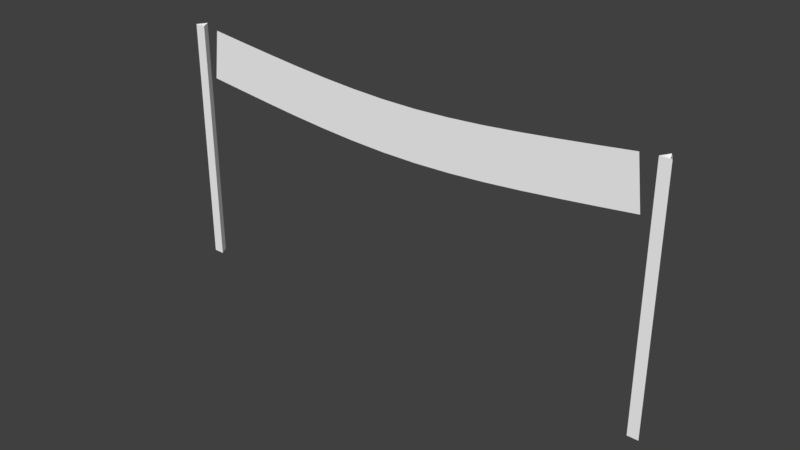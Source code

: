 # Source: Finish.blend  (saved by Blender 2.79.0; exported with 4.5.12 LTS)
import bpy
from mathutils import Matrix  # noqa: F401  (used for matrix-valued properties, if any)

bpy.ops.wm.read_factory_settings(use_empty=True)
scene = bpy.context.scene
scene.name = 'Scene'

# ---- collections
col_collection_1 = bpy.data.collections.new('Collection 1'); scene.collection.children.link(col_collection_1)
col_collection_1.hide_render = True
col_collection_1.hide_viewport = True
col_collection_11 = bpy.data.collections.new('Collection 11'); scene.collection.children.link(col_collection_11)

# ---- materials (node trees are filled in below, after node groups)
mat_material_001 = bpy.data.materials.new('Material.001')
mat_material_001.alpha_threshold = 0.0
mat_material_001.use_transparent_shadow = False
mat_material_001.diffuse_color = (1.0, 1.0, 1.0, 1.0)
mat_material_001.roughness = 0.5
mat_material_001.specular_intensity = 0.1875
mat_material_002 = bpy.data.materials.new('Material.002')
mat_material_002.alpha_threshold = 0.0
mat_material_002.use_transparent_shadow = False
mat_material_002.diffuse_color = (0.5149, 0.1221, 0.0, 1.0)
mat_material_002.roughness = 0.5
mat_material_002.specular_intensity = 0.0

# ---- material node trees

# ---- world
world_world = bpy.data.worlds.new('World'); scene.world = world_world
world_world.color = (0.05088, 0.05088, 0.05088)
world_world.use_sun_shadow = False
world_world.sun_shadow_jitter_overblur = 0.0
world_world.cycles.sampling_method = 'MANUAL'

# ---- meshes
me_plane = bpy.data.meshes.new('Plane')
me_plane.from_pydata([(-9.3, 0.0, -1.0), (9.3, 0.0, -1.0), (-9.3, 0.0, 1.0), (9.3, 0.0, 1.0), (-7.869, 0.0, -1.0), (-6.438, 0.0, -1.0), (-5.008, 0.0, -1.0), (-3.577, 0.0, -1.0), (-2.146, 0.0, -1.0), (-0.7154, 0.0, -1.0), (0.7154, 0.0, -1.0), (2.146, 0.0, -1.0), (3.577, 0.0, -1.0), (5.008, 0.0, -1.0), (6.438, 0.0, -1.0), (7.869, 0.0, -1.0), (7.869, 0.0, 1.0), (6.438, 0.0, 1.0), (5.008, 0.0, 1.0), (3.577, 0.0, 1.0), (2.146, 0.0, 1.0), (0.7154, 0.0, 1.0), (-0.7154, 0.0, 1.0), (-2.146, 0.0, 1.0), (-3.577, 0.0, 1.0), (-5.008, 0.0, 1.0), (-6.438, 0.0, 1.0), (-7.869, 0.0, 1.0)], [], [(15, 1, 3, 16), (0, 4, 27, 2), (4, 5, 26, 27), (5, 6, 25, 26), (6, 7, 24, 25), (7, 8, 23, 24), (8, 9, 22, 23), (9, 10, 21, 22), (10, 11, 20, 21), (11, 12, 19, 20), (12, 13, 18, 19), (13, 14, 17, 18), (14, 15, 16, 17)])
_uv = me_plane.uv_layers.new(name='UVMap')
_uv.uv.foreach_set('vector', [0.9152, 0.06257, 0.9914, 0.06257, 0.9914, 0.4926, 0.9152, 0.4926, 6.502e-05, 0.06257, 0.07632, 0.06257, 0.07632, 0.4926, 6.502e-05, 0.4926, 0.07632, 0.06257, 0.1526, 0.06257, 0.1526, 0.4926, 0.07632, 0.4926, 0.1526, 0.06257, 0.2288, 0.06257, 0.2288, 0.4926, 0.1526, 0.4926, 0.2288, 0.06257, 0.3051, 0.06257, 0.3051, 0.4926, 0.2288, 0.4926, 0.3051, 0.06257, 0.3814, 0.06257, 0.3814, 0.4926, 0.3051, 0.4926, 0.3814, 0.06257, 0.4576, 0.06257, 0.4576, 0.4926, 0.3814, 0.4926, 0.4576, 0.06257, 0.5339, 0.06257, 0.5339, 0.4926, 0.4576, 0.4926, 0.5339, 0.06257, 0.6101, 0.06257, 0.6101, 0.4926, 0.5339, 0.4926, 0.6101, 0.06257, 0.6864, 0.06257, 0.6864, 0.4926, 0.6101, 0.4926, 0.6864, 0.06257, 0.7627, 0.06257, 0.7627, 0.4926, 0.6864, 0.4926, 0.7627, 0.06257, 0.8389, 0.06257, 0.8389, 0.4926, 0.7627, 0.4926, 0.8389, 0.06257, 0.9152, 0.06257, 0.9152, 0.4926, 0.8389, 0.4926])
me_plane.materials.append(mat_material_001)
me_plane.use_remesh_preserve_volume = False
me_plane.use_remesh_preserve_attributes = False
me_plane.use_mirror_vertex_groups = False
me_plane.update()
me_circle_002 = bpy.data.meshes.new('Circle.002')
me_circle_002.from_pydata([(-10.0, 0.25, 0.0), (-10.22, -0.125, 0.0), (-9.783, -0.125, 0.0), (-10.0, 0.25, 10.0), (-10.22, -0.125, 10.0), (-9.783, -0.125, 10.0)], [], [(0, 3, 5, 2), (2, 5, 4, 1), (1, 4, 3, 0)])
me_circle_002.materials.append(mat_material_002)
me_circle_002.use_remesh_preserve_volume = False
me_circle_002.use_remesh_preserve_attributes = False
me_circle_002.use_mirror_vertex_groups = False
me_circle_002.update()
me_plane_001 = bpy.data.meshes.new('Plane.001')
me_plane_001.from_pydata([(-19.43, 8.894e-08, 7.922), (-0.6613, 1.839e-07, 7.909), (-19.18, -8.894e-08, 9.907), (-0.9103, -1.839e-07, 9.894), (-18.0, -1.63e-08, 7.749), (-16.57, 1.694e-07, 7.582), (-15.14, 6.927e-08, 7.426), (-13.7, -1.932e-08, 7.293), (-12.25, -1.56e-08, 7.191), (-10.78, 4.722e-09, 7.132), (-9.315, 8e-08, 7.127), (-7.85, 7.43e-08, 7.177), (-6.394, 2.165e-08, 7.274), (-4.949, -2.852e-08, 7.407), (-3.515, 1.414e-07, 7.564), (-2.086, 4.726e-08, 7.733), (-2.325, -4.726e-08, 9.719), (-3.739, -1.414e-07, 9.552), (-5.149, 2.852e-08, 9.397), (-6.553, -2.165e-08, 9.268), (-7.952, 1.403e-08, 9.175), (-9.346, -8e-08, 9.126), (-10.74, -4.722e-09, 9.132), (-12.13, 1.676e-08, 9.188), (-13.54, -6.665e-08, 9.286), (-14.94, -6.927e-08, 9.416), (-16.35, -1.694e-07, 9.57), (-17.77, 1.63e-08, 9.735), (-20.0, 0.25, 0.0), (-20.22, -0.125, 0.0), (-19.78, -0.125, 0.0), (-20.0, 0.25, 10.0), (-20.22, -0.125, 10.0), (-19.78, -0.125, 10.0), (0.0, 0.25, 0.0), (0.2165, -0.125, 0.0), (-0.2165, -0.125, 0.0), (0.0, 0.25, 10.0), (0.2165, -0.125, 10.0), (-0.2165, -0.125, 10.0)], [], [(15, 1, 3, 16), (0, 4, 27, 2), (4, 5, 26, 27), (5, 6, 25, 26), (6, 7, 24, 25), (7, 8, 23, 24), (8, 9, 22, 23), (9, 10, 21, 22), (10, 11, 20, 21), (11, 12, 19, 20), (12, 13, 18, 19), (13, 14, 17, 18), (14, 15, 16, 17), (28, 31, 33, 30), (30, 33, 32, 29), (29, 32, 31, 28), (34, 36, 39, 37), (36, 35, 38, 39), (35, 34, 37, 38)])
_uv = me_plane_001.uv_layers.new(name='UVMap')
_uv.uv.foreach_set('vector', [0.9152, 0.06257, 0.9914, 0.06257, 0.9914, 0.4926, 0.9152, 0.4926, 6.502e-05, 0.06257, 0.07632, 0.06257, 0.07632, 0.4926, 6.502e-05, 0.4926, 0.07632, 0.06257, 0.1526, 0.06257, 0.1526, 0.4926, 0.07632, 0.4926, 0.1526, 0.06257, 0.2288, 0.06257, 0.2288, 0.4926, 0.1526, 0.4926, 0.2288, 0.06257, 0.3051, 0.06257, 0.3051, 0.4926, 0.2288, 0.4926, 0.3051, 0.06257, 0.3814, 0.06257, 0.3814, 0.4926, 0.3051, 0.4926, 0.3814, 0.06257, 0.4576, 0.06257, 0.4576, 0.4926, 0.3814, 0.4926, 0.4576, 0.06257, 0.5339, 0.06257, 0.5339, 0.4926, 0.4576, 0.4926, 0.5339, 0.06257, 0.6101, 0.06257, 0.6101, 0.4926, 0.5339, 0.4926, 0.6101, 0.06257, 0.6864, 0.06257, 0.6864, 0.4926, 0.6101, 0.4926, 0.6864, 0.06257, 0.7627, 0.06257, 0.7627, 0.4926, 0.6864, 0.4926, 0.7627, 0.06257, 0.8389, 0.06257, 0.8389, 0.4926, 0.7627, 0.4926, 0.8389, 0.06257, 0.9152, 0.06257, 0.9152, 0.4926, 0.8389, 0.4926, 0.04974, 0.8128, 0.04974, 0.8745, 0.03103, 0.8745, 0.03103, 0.8128, 0.04807, 0.8128, 0.04807, 0.8745, 0.02647, 0.8745, 0.02647, 0.8128, 0.03103, 0.8128, 0.03103, 0.8745, 0.04974, 0.8745, 0.04974, 0.8128, 0.04974, 0.8128, 0.03103, 0.8128, 0.03103, 0.8745, 0.04974, 0.8745, 0.02647, 0.8128, 0.04807, 0.8128, 0.04807, 0.8745, 0.02647, 0.8745, 0.03103, 0.8128, 0.04974, 0.8128, 0.04974, 0.8745, 0.03103, 0.8745])
me_plane_001.materials.append(mat_material_001)
me_plane_001.use_remesh_preserve_volume = False
me_plane_001.use_remesh_preserve_attributes = False
me_plane_001.use_mirror_vertex_groups = False
me_plane_001.update()

# ---- curves / text
cu_beziercurve = bpy.data.curves.new('BezierCurve', 'CURVE')
cu_beziercurve.dimensions = '3D'
_sp = cu_beziercurve.splines.new('BEZIER'); _sp.bezier_points.add(1)
_sp.bezier_points.foreach_set('co', [-10.0, 0.0, 9.0, 10.0, 0.0, 9.0])
_sp.bezier_points.foreach_set('handle_left', [-10.7, 0.0, 9.088, 0.7, 0.0, 7.813])
_sp.bezier_points.foreach_set('handle_right', [-0.5, 0.0, 7.813, 10.99, 0.0, 9.127])
for _p, _l, _r in zip(_sp.bezier_points, ['ALIGNED', 'ALIGNED'], ['ALIGNED', 'ALIGNED']): _p.handle_left_type = _l; _p.handle_right_type = _r
_sp.order_u = 0
_sp.order_v = 0
cu_beziercurve.use_path = True
cu_beziercurve.use_path_clamp = True
cu_beziercurve.bevel_resolution = 0
cu_beziercurve.fill_mode = 'HALF'

# ---- objects
ob_beziercurve = bpy.data.objects.new('BezierCurve', cu_beziercurve)
ob_plane = bpy.data.objects.new('Plane', me_plane)
ob_circle = bpy.data.objects.new('Circle', me_circle_002)
ob_plane_001 = bpy.data.objects.new('Plane.001', me_plane_001)

# ---- transforms, parenting, visibility, modifiers, constraints
ob_beziercurve.location = (0.0, 0.0, 0.0)
ob_beziercurve.lineart.crease_threshold = 0.0
ob_plane.location = (10.0, 0.0, 0.0)
ob_plane.lineart.crease_threshold = 0.0
_m = ob_plane.modifiers.new('Curve', 'CURVE')
_m.object = ob_beziercurve
ob_circle.location = (0.0, 0.0, 0.0)
ob_circle.lineart.crease_threshold = 0.0
_m = ob_circle.modifiers.new('Mirror', 'MIRROR')
ob_plane_001.location = (10.0, 0.0, 0.0)
ob_plane_001.lineart.crease_threshold = 0.0

# ---- collection membership
col_collection_1.objects.link(ob_beziercurve)
col_collection_1.objects.link(ob_plane)
col_collection_1.objects.link(ob_circle)
col_collection_11.objects.link(ob_plane_001)

# ---- scene / render settings (as saved in the file)
scene.frame_start = 1; scene.frame_end = 250; scene.frame_set(1)
scene.render.engine = 'BLENDER_EEVEE_NEXT'
scene.render.resolution_percentage = 50
scene.render.dither_intensity = 0.0
scene.cycles.use_denoising = False
scene.cycles.samples = 128
scene.cycles.sampling_pattern = 'TABULATED_SOBOL'
scene.cycles.use_adaptive_sampling = False
scene.cycles.use_light_tree = False
scene.cycles.blur_glossy = 0.0
scene.cycles.sample_clamp_indirect = 0.0
scene.view_settings.view_transform = 'Standard'
bpy.context.view_layer.update()

# ---- added for rendering (the .blend has no active camera and no usable light): camera, sun
cam_auto = bpy.data.cameras.new('AutoCamera')
cam_auto.lens = 50.0
cam_auto.sensor_width = 36.0
cam_auto.clip_end = 1000.0
ob_auto_camera = bpy.data.objects.new('AutoCamera', cam_auto)
scene.collection.objects.link(ob_auto_camera)
ob_auto_camera.location = (22.8326, -27.3991, 22.7661)
ob_auto_camera.rotation_euler = (1.09748, -7.21219e-08, 0.694738)
scene.camera = ob_auto_camera
light_auto_sun = bpy.data.lights.new('AutoSun', 'SUN')
light_auto_sun.energy = 3.0
light_auto_sun.angle = 0.0523599
ob_auto_sun = bpy.data.objects.new('AutoSun', light_auto_sun)
scene.collection.objects.link(ob_auto_sun)
ob_auto_sun.rotation_euler = (0.872665, 0.174533, 0.523599)
bpy.context.view_layer.update()
